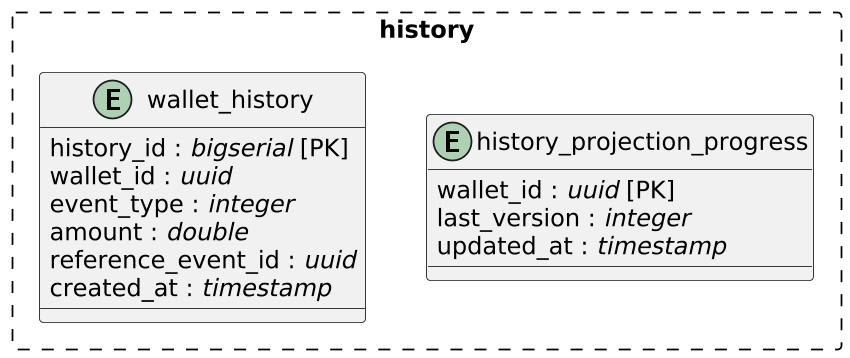

The diagram above was rendered by PlantUML. Its source (embedded in the PNG):
@startuml
skinparam linetype ortho
skinparam packageStyle rectangle
scale 850*600

package "history" #line.dashed{
entity wallet_history {
  history_id : //bigserial// [PK]
  wallet_id : //uuid//
  event_type : //integer//
  amount : //double//
  reference_event_id : //uuid//
  created_at : //timestamp//
}

entity history_projection_progress {
  wallet_id : //uuid// [PK]
  last_version : //integer//
  updated_at : //timestamp//
}

}
@enduml